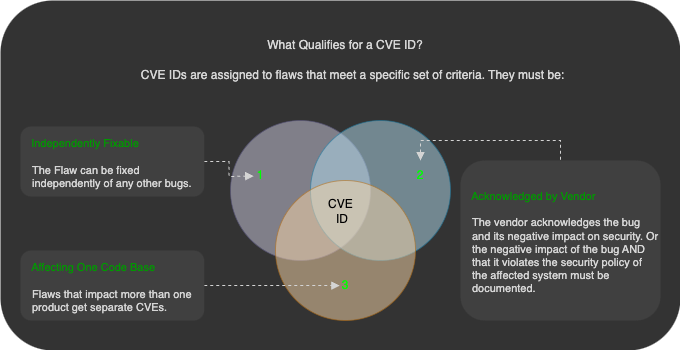

The diagram above was exported from draw.io. Its source (the exported page's mxGraphModel, read from the mxfile embedded in the PNG):
<mxGraphModel dx="1104" dy="1023" grid="1" gridSize="10" guides="1" tooltips="1" connect="1" arrows="1" fold="1" page="1" pageScale="1" pageWidth="850" pageHeight="1100" math="0" shadow="0">
  <root>
    <mxCell id="0" />
    <mxCell id="1" parent="0" />
    <mxCell id="33pwCXz5jzdZ8Cta_q0D-9" value="" style="rounded=1;whiteSpace=wrap;html=1;fillStyle=auto;opacity=80;strokeColor=none;fillColor=#000000;" vertex="1" parent="1">
      <mxGeometry x="10" y="180" width="680" height="350" as="geometry" />
    </mxCell>
    <mxCell id="33pwCXz5jzdZ8Cta_q0D-1" value="" style="ellipse;whiteSpace=wrap;html=1;aspect=fixed;fillColor=#d0cee2;strokeColor=#56517e;opacity=50;" vertex="1" parent="1">
      <mxGeometry x="240" y="300" width="140" height="140" as="geometry" />
    </mxCell>
    <mxCell id="33pwCXz5jzdZ8Cta_q0D-4" value="" style="ellipse;whiteSpace=wrap;html=1;aspect=fixed;fillColor=#b1ddf0;strokeColor=#10739e;opacity=50;" vertex="1" parent="1">
      <mxGeometry x="320" y="300" width="140" height="140" as="geometry" />
    </mxCell>
    <mxCell id="33pwCXz5jzdZ8Cta_q0D-5" value="" style="ellipse;whiteSpace=wrap;html=1;aspect=fixed;fillColor=#fad7ac;strokeColor=#b46504;opacity=50;rotatable=1;backgroundOutline=0;fillStyle=auto;shadow=0;gradientColor=none;" vertex="1" parent="1">
      <mxGeometry x="285" y="360" width="140" height="140" as="geometry" />
    </mxCell>
    <mxCell id="33pwCXz5jzdZ8Cta_q0D-7" value="What Qualifies for a CVE ID?" style="text;html=1;align=center;verticalAlign=middle;whiteSpace=wrap;rounded=0;glass=0;fontColor=#D6D6D6;labelBackgroundColor=none;" vertex="1" parent="1">
      <mxGeometry x="265" y="210" width="180" height="30" as="geometry" />
    </mxCell>
    <mxCell id="33pwCXz5jzdZ8Cta_q0D-8" value="CVE IDs are assigned to flaws that meet a specific set of criteria. They must be:" style="text;html=1;align=center;verticalAlign=middle;whiteSpace=wrap;rounded=0;glass=0;fontColor=#D6D6D6;labelBackgroundColor=none;" vertex="1" parent="1">
      <mxGeometry x="140" y="240" width="445" height="30" as="geometry" />
    </mxCell>
    <mxCell id="33pwCXz5jzdZ8Cta_q0D-11" value="&lt;font color=&quot;#00ff00&quot;&gt;1&lt;/font&gt;" style="text;html=1;align=center;verticalAlign=middle;whiteSpace=wrap;rounded=0;fontColor=#3333FF;" vertex="1" parent="1">
      <mxGeometry x="240" y="340" width="60" height="30" as="geometry" />
    </mxCell>
    <mxCell id="33pwCXz5jzdZ8Cta_q0D-33" style="edgeStyle=orthogonalEdgeStyle;rounded=0;orthogonalLoop=1;jettySize=auto;html=1;exitX=0.5;exitY=0;exitDx=0;exitDy=0;entryX=0.5;entryY=0;entryDx=0;entryDy=0;endArrow=none;endFill=0;dashed=1;startArrow=block;startFill=1;strokeColor=#D4D4D4;" edge="1" parent="1" source="33pwCXz5jzdZ8Cta_q0D-12" target="33pwCXz5jzdZ8Cta_q0D-22">
      <mxGeometry relative="1" as="geometry" />
    </mxCell>
    <mxCell id="33pwCXz5jzdZ8Cta_q0D-12" value="&lt;font color=&quot;#00ff00&quot;&gt;2&lt;/font&gt;" style="text;html=1;align=center;verticalAlign=middle;whiteSpace=wrap;rounded=0;fontColor=#004C99;" vertex="1" parent="1">
      <mxGeometry x="400" y="340" width="60" height="30" as="geometry" />
    </mxCell>
    <mxCell id="33pwCXz5jzdZ8Cta_q0D-13" value="&lt;font color=&quot;#00ff00&quot;&gt;3&lt;/font&gt;" style="text;html=1;align=center;verticalAlign=middle;whiteSpace=wrap;rounded=0;fontColor=#FF9933;" vertex="1" parent="1">
      <mxGeometry x="325" y="450" width="60" height="30" as="geometry" />
    </mxCell>
    <mxCell id="33pwCXz5jzdZ8Cta_q0D-14" value="CVE&amp;nbsp;&lt;div&gt;ID&lt;/div&gt;" style="text;html=1;align=center;verticalAlign=middle;whiteSpace=wrap;rounded=0;fontColor=#000000;" vertex="1" parent="1">
      <mxGeometry x="322" y="376" width="60" height="30" as="geometry" />
    </mxCell>
    <mxCell id="33pwCXz5jzdZ8Cta_q0D-18" style="edgeStyle=orthogonalEdgeStyle;rounded=0;orthogonalLoop=1;jettySize=auto;html=1;endArrow=block;endFill=1;strokeColor=#D4D4D4;dashed=1;" edge="1" parent="1" source="33pwCXz5jzdZ8Cta_q0D-16">
      <mxGeometry relative="1" as="geometry">
        <mxPoint x="263.16666666666674" y="355.5" as="targetPoint" />
      </mxGeometry>
    </mxCell>
    <mxCell id="33pwCXz5jzdZ8Cta_q0D-16" value="&lt;span style=&quot;font-size: 11px;&quot;&gt;&lt;font style=&quot;font-size: 11px;&quot;&gt;&amp;nbsp; &amp;nbsp;&amp;nbsp;&lt;/font&gt;&lt;/span&gt;&lt;div style=&quot;font-size: 11px;&quot;&gt;&lt;font color=&quot;#009900&quot; style=&quot;font-size: 11px;&quot;&gt;&amp;nbsp; &amp;nbsp;Independently Fixable&amp;nbsp;&lt;/font&gt;&lt;/div&gt;&lt;div style=&quot;font-size: 11px;&quot;&gt;&lt;font&gt;&lt;br&gt;&lt;/font&gt;&lt;div style=&quot;padding-left: 10px; padding-right: 0px; padding-bottom: 10px;&quot;&gt;&lt;div style=&quot;&quot;&gt;&lt;span style=&quot;&quot;&gt;&lt;font style=&quot;font-size: 11px;&quot;&gt;The Flaw can be fixed independently of any other bugs.&lt;/font&gt;&lt;/span&gt;&lt;/div&gt;&lt;/div&gt;&lt;/div&gt;" style="rounded=1;whiteSpace=wrap;html=1;align=left;dashed=1;strokeColor=none;fillColor=#404040;fontColor=#D6D6D6;labelBackgroundColor=none;" vertex="1" parent="1">
      <mxGeometry x="30" y="306" width="183.75" height="70" as="geometry" />
    </mxCell>
    <mxCell id="33pwCXz5jzdZ8Cta_q0D-20" style="edgeStyle=orthogonalEdgeStyle;rounded=0;orthogonalLoop=1;jettySize=auto;html=1;endArrow=block;endFill=1;dashed=1;strokeColor=#D4D4D4;" edge="1" parent="1" source="33pwCXz5jzdZ8Cta_q0D-19">
      <mxGeometry relative="1" as="geometry">
        <mxPoint x="349.2777777777778" y="464.94444444444434" as="targetPoint" />
      </mxGeometry>
    </mxCell>
    <mxCell id="33pwCXz5jzdZ8Cta_q0D-19" value="&lt;span style=&quot;font-size: 11px;&quot;&gt;&lt;font style=&quot;font-size: 11px;&quot;&gt;&amp;nbsp; &amp;nbsp;&amp;nbsp;&lt;/font&gt;&lt;/span&gt;&lt;div style=&quot;font-size: 11px;&quot;&gt;&lt;font color=&quot;#009900&quot;&gt;&amp;nbsp; &amp;nbsp;Affecting One Code Base&lt;/font&gt;&lt;/div&gt;&lt;div style=&quot;font-size: 11px;&quot;&gt;&lt;font&gt;&lt;br&gt;&lt;/font&gt;&lt;/div&gt;&lt;div style=&quot;font-size: 11px;&quot;&gt;&lt;div style=&quot;padding-left: 10px; padding-right: 0px; padding-bottom: 10px;&quot;&gt;&lt;div style=&quot;&quot;&gt;&lt;span style=&quot;&quot;&gt;&lt;font style=&quot;font-size: 11px;&quot;&gt;Flaws that impact more than one product get separate CVEs.&lt;/font&gt;&lt;/span&gt;&lt;/div&gt;&lt;/div&gt;&lt;/div&gt;" style="rounded=1;whiteSpace=wrap;html=1;align=left;dashed=1;strokeColor=none;fillColor=#404040;fontColor=#D6D6D6;labelBackgroundColor=none;" vertex="1" parent="1">
      <mxGeometry x="30" y="430" width="183.75" height="70" as="geometry" />
    </mxCell>
    <mxCell id="33pwCXz5jzdZ8Cta_q0D-22" value="&lt;span style=&quot;font-size: 11px;&quot;&gt;&lt;font style=&quot;font-size: 11px;&quot;&gt;&amp;nbsp; &amp;nbsp;&amp;nbsp;&lt;/font&gt;&lt;/span&gt;&lt;div style=&quot;font-size: 11px;&quot;&gt;&lt;font color=&quot;#009900&quot; style=&quot;font-size: 11px;&quot;&gt;&amp;nbsp; &amp;nbsp;Acknowledged by Vendor&lt;/font&gt;&lt;/div&gt;&lt;div style=&quot;font-size: 11px;&quot;&gt;&lt;font&gt;&lt;br&gt;&lt;/font&gt;&lt;div style=&quot;padding-left: 10px; padding-right: 0px; padding-bottom: 10px;&quot;&gt;&lt;div style=&quot;&quot;&gt;&lt;span style=&quot;&quot;&gt;&lt;font style=&quot;font-size: 11px;&quot;&gt;The vendor acknowledges the bug and its negative impact on security. Or the negative impact of the bug AND that it violates the security policy of the affected system must be documented.&lt;/font&gt;&lt;/span&gt;&lt;/div&gt;&lt;/div&gt;&lt;/div&gt;" style="rounded=1;whiteSpace=wrap;html=1;align=left;dashed=1;strokeColor=none;fillColor=#404040;fontColor=#D6D6D6;labelBackgroundColor=none;" vertex="1" parent="1">
      <mxGeometry x="470" y="340" width="200" height="160" as="geometry" />
    </mxCell>
  </root>
</mxGraphModel>